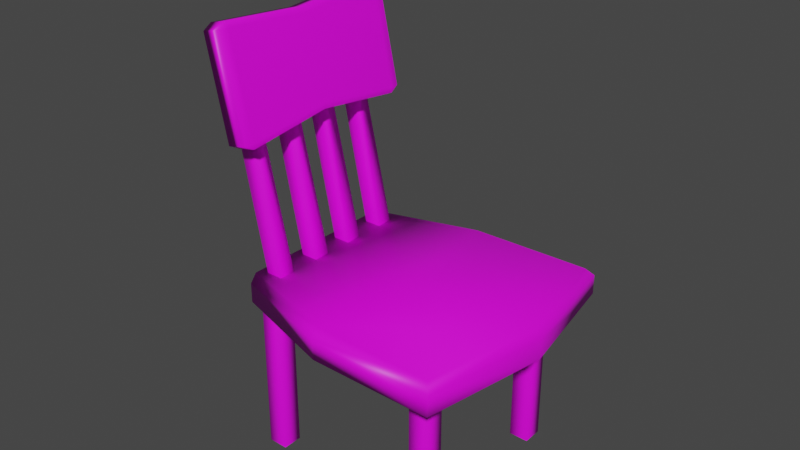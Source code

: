 # Source: chair.blend  (saved by Blender 3.3.6; exported with 4.5.12 LTS)
import bpy
from mathutils import Matrix  # noqa: F401  (used for matrix-valued properties, if any)

bpy.ops.wm.read_factory_settings(use_empty=True)
scene = bpy.context.scene
scene.name = 'Scene'

# ---- collections
col_collection = bpy.data.collections.new('Collection'); scene.collection.children.link(col_collection)

# ---- images (referenced by path relative to the original .blend; pixels are not part of the script)
import os
ASSET_DIR = os.environ.get("B2B_ASSET_DIR", "")  # directory of the original .blend (textures are referenced by path, not embedded)
HERE = os.path.dirname(os.path.abspath(__file__))  # packed textures are extracted next to this script under _unpacked/

def load_image(name, relpath, width, height, colorspace="sRGB"):
    """Load a texture the original file referenced (path relative to the .blend, or extracted next to this script)."""
    p = next((c for c in (os.path.join(HERE, relpath), os.path.join(ASSET_DIR, relpath)) if relpath and os.path.exists(c)), "")
    if p:
        img = bpy.data.images.load(p, check_existing=True)
        img.name = name
    else:  # same state as the original file: an image datablock whose file is absent (Cycles renders it pink)
        img = bpy.data.images.new(name, width, height)
        img.source = "FILE"
        img.filepath = "//" + (relpath or name)
    img.colorspace_settings.name = colorspace
    return img
img_chairtexture = load_image('chairTexture', '', 1024, 1024, 'sRGB')

# ---- materials (node trees are filled in below, after node groups)
mat_chairmat = bpy.data.materials.new('chairMat')
mat_chairmat.alpha_threshold = 0.0
mat_chairmat.use_transparent_shadow = False
mat_chairmat.roughness = 0.5
mat_chairmat.line_color = (0.0, 0.0, 0.0, 1.0)

# ---- material node trees
mat_chairmat.use_nodes = True; mat_chairmat.node_tree.nodes.clear()
_N = mat_chairmat.node_tree.nodes; _L = mat_chairmat.node_tree.links
n0 = _N.new('ShaderNodeOutputMaterial'); n0.name = 'Material Output'; n0.location = (300, 300)
n1 = _N.new('ShaderNodeBsdfPrincipled'); n1.name = 'Principled BSDF'; n1.location = (10, 300)
n1.distribution = 'GGX'
n1.subsurface_method = 'RANDOM_WALK_SKIN'
n1.inputs[3].default_value = 1.45
n1.inputs[27].default_value = (0.0, 0.0, 0.0, 1.0)
n1.inputs[28].default_value = 1.0
n2 = _N.new('ShaderNodeTexImage'); n2.name = 'Image Texture'; n2.location = (-280, 260)
n2.image = img_chairtexture
_L.new(n1.outputs[0], n0.inputs[0])
_L.new(n2.outputs[0], n1.inputs[0])
n0.is_active_output = True

# ---- world
world_world = bpy.data.worlds.new('World'); scene.world = world_world
world_world.use_nodes = True; world_world.node_tree.nodes.clear()
_N = world_world.node_tree.nodes; _L = world_world.node_tree.links
n0 = _N.new('ShaderNodeOutputWorld'); n0.name = 'World Output'; n0.location = (300, 300)
n1 = _N.new('ShaderNodeBackground'); n1.name = 'Background'; n1.location = (10, 300)
n1.inputs[0].default_value = (0.05088, 0.05088, 0.05088, 1.0)
_L.new(n1.outputs[0], n0.inputs[0])
n0.is_active_output = True
world_world.color = (0.05088, 0.05088, 0.05088)
world_world.use_sun_shadow = False
world_world.sun_shadow_jitter_overblur = 0.0

# ---- meshes
me_cube_001 = bpy.data.meshes.new('Cube.001')
me_cube_001.from_pydata([(-9.795, -8.988, -1.0), (-9.795, -8.988, 1.0), (-9.795, -6.988, -1.0), (-9.795, -6.988, 1.0), (-7.795, -8.988, -1.0), (-7.795, -8.988, 1.0), (-7.795, -6.988, -1.0), (-7.795, -6.988, 1.0), (9.795, -8.988, -1.0), (9.795, -8.988, 1.0), (9.795, -6.988, -1.0), (9.795, -6.988, 1.0), (7.795, -8.988, -1.0), (7.795, -8.988, 1.0), (7.795, -6.988, -1.0), (7.795, -6.988, 1.0), (-9.795, 8.988, -1.0), (-9.795, 8.988, 1.0), (-9.795, 6.988, -1.0), (-9.795, 6.988, 1.0), (-7.795, 8.988, -1.0), (-7.795, 8.988, 1.0), (-7.795, 6.988, -1.0), (-7.795, 6.988, 1.0), (9.795, 8.988, -1.0), (9.795, 8.988, 1.0), (9.795, 6.988, -1.0), (9.795, 6.988, 1.0), (7.795, 8.988, -1.0), (7.795, 8.988, 1.0), (7.795, 6.988, -1.0), (7.795, 6.988, 1.0)], [], [(0, 1, 3, 2), (2, 3, 7, 6), (6, 7, 5, 4), (4, 5, 1, 0), (2, 6, 4, 0), (7, 3, 1, 5), (8, 10, 11, 9), (10, 14, 15, 11), (14, 12, 13, 15), (12, 8, 9, 13), (10, 8, 12, 14), (15, 13, 9, 11), (16, 18, 19, 17), (18, 22, 23, 19), (22, 20, 21, 23), (20, 16, 17, 21), (18, 16, 20, 22), (23, 21, 17, 19), (24, 25, 27, 26), (26, 27, 31, 30), (30, 31, 29, 28), (28, 29, 25, 24), (26, 30, 28, 24), (31, 27, 25, 29)])
me_cube_001.polygons.foreach_set('use_smooth', [True] * 24)
_uv = me_cube_001.uv_layers.new(name='UVMap')
_uv.uv.foreach_set('vector', [0.3379, 0.2588, 0.5645, 0.2568, 0.5645, 0.5068, 0.3379, 0.5088, 0.3339, 0.2831, 0.5547, 0.2831, 0.5547, 0.504, 0.3339, 0.504, 0.3345, 0.3951, 0.5639, 0.3892, 0.5639, 0.5756, 0.3345, 0.5815, 0.3301, 0.2842, 0.5664, 0.2861, 0.5664, 0.5361, 0.3301, 0.5342, 0.125, 0.5, 0.375, 0.5, 0.375, 0.75, 0.125, 0.75, 0.625, 0.5, 0.875, 0.5, 0.875, 0.75, 0.625, 0.75, 0.3379, 0.2588, 0.3379, 0.5088, 0.5645, 0.5068, 0.5645, 0.2568, 0.3339, 0.2831, 0.3339, 0.504, 0.5547, 0.504, 0.5547, 0.2831, 0.3345, 0.3951, 0.3345, 0.5815, 0.5639, 0.5756, 0.5639, 0.3892, 0.3301, 0.2842, 0.3301, 0.5342, 0.5664, 0.5361, 0.5664, 0.2861, 0.125, 0.5, 0.125, 0.75, 0.375, 0.75, 0.375, 0.5, 0.625, 0.5, 0.625, 0.75, 0.875, 0.75, 0.875, 0.5, 0.3379, 0.2588, 0.3379, 0.5088, 0.5645, 0.5068, 0.5645, 0.2568, 0.3339, 0.2831, 0.3339, 0.504, 0.5547, 0.504, 0.5547, 0.2831, 0.3345, 0.3951, 0.3345, 0.5815, 0.5639, 0.5756, 0.5639, 0.3892, 0.3301, 0.2842, 0.3301, 0.5342, 0.5664, 0.5361, 0.5664, 0.2861, 0.125, 0.5, 0.125, 0.75, 0.375, 0.75, 0.375, 0.5, 0.625, 0.5, 0.625, 0.75, 0.875, 0.75, 0.875, 0.5, 0.3379, 0.2588, 0.5645, 0.2568, 0.5645, 0.5068, 0.3379, 0.5088, 0.3339, 0.2831, 0.5547, 0.2831, 0.5547, 0.504, 0.3339, 0.504, 0.3345, 0.3951, 0.5639, 0.3892, 0.5639, 0.5756, 0.3345, 0.5815, 0.3301, 0.2842, 0.5664, 0.2861, 0.5664, 0.5361, 0.3301, 0.5342, 0.125, 0.5, 0.375, 0.5, 0.375, 0.75, 0.125, 0.75, 0.625, 0.5, 0.875, 0.5, 0.875, 0.75, 0.625, 0.75])
me_cube_001.materials.append(mat_chairmat)
me_cube_001.update()
me_cube_002 = bpy.data.meshes.new('Cube.002')
me_cube_002.from_pydata([(-11.61, -9.11, -0.1951), (-17.23, -9.11, 2.454), (-11.61, -7.11, -0.1951), (-17.23, -7.11, 2.454), (-9.653, -9.11, -0.1567), (-16.02, -9.11, 2.61), (-9.653, -7.11, -0.1567), (-16.02, -7.11, 2.61), (-11.61, -3.652, -0.1951), (-17.23, -3.652, 2.454), (-11.61, -1.652, -0.1951), (-17.23, -1.652, 2.454), (-9.653, -3.652, -0.1567), (-16.02, -3.652, 2.61), (-9.653, -1.652, -0.1567), (-16.02, -1.652, 2.61), (-11.61, 9.11, -0.1951), (-17.23, 9.11, 2.454), (-11.61, 7.11, -0.1951), (-17.23, 7.11, 2.454), (-9.653, 9.11, -0.1567), (-16.02, 9.11, 2.61), (-9.653, 7.11, -0.1567), (-16.02, 7.11, 2.61), (-11.61, 3.652, -0.1951), (-17.23, 3.652, 2.454), (-11.61, 1.652, -0.1951), (-17.23, 1.652, 2.454), (-9.653, 3.652, -0.1567), (-16.02, 3.652, 2.61), (-9.653, 1.652, -0.1567), (-16.02, 1.652, 2.61)], [], [(0, 1, 3, 2), (2, 3, 7, 6), (6, 7, 5, 4), (4, 5, 1, 0), (2, 6, 4, 0), (7, 3, 1, 5), (8, 9, 11, 10), (10, 11, 15, 14), (14, 15, 13, 12), (12, 13, 9, 8), (10, 14, 12, 8), (15, 11, 9, 13), (16, 18, 19, 17), (18, 22, 23, 19), (22, 20, 21, 23), (20, 16, 17, 21), (18, 16, 20, 22), (23, 21, 17, 19), (24, 26, 27, 25), (26, 30, 31, 27), (30, 28, 29, 31), (28, 24, 25, 29), (26, 24, 28, 30), (31, 29, 25, 27)])
me_cube_002.polygons.foreach_set('use_smooth', [True] * 24)
_uv = me_cube_002.uv_layers.new(name='UVMap')
_uv.uv.foreach_set('vector', [0.3409, 0.2071, 0.5575, 0.2071, 0.5575, 0.4237, 0.3409, 0.4237, 0.3379, 0.3135, 0.5586, 0.3135, 0.5586, 0.5341, 0.3379, 0.5341, 0.34, 0.3791, 0.5603, 0.3791, 0.5603, 0.5994, 0.34, 0.5994, 0.3427, 0.1142, 0.5518, 0.1142, 0.5518, 0.3233, 0.3427, 0.3233, 0.125, 0.5, 0.375, 0.5, 0.375, 0.75, 0.125, 0.75, 0.06551, 0.3516, 0.2548, 0.3516, 0.2548, 0.5409, 0.06551, 0.5409, 0.3483, 0.1325, 0.554, 0.1325, 0.554, 0.3382, 0.3483, 0.3382, 0.3375, 0.3023, 0.5629, 0.3023, 0.5629, 0.5277, 0.3375, 0.5277, 0.3372, 0.4271, 0.5554, 0.4271, 0.5554, 0.6452, 0.3372, 0.6452, 0.3482, 0.3609, 0.5541, 0.3609, 0.5541, 0.5668, 0.3482, 0.5668, 0.125, 0.5, 0.375, 0.5, 0.375, 0.75, 0.125, 0.75, 0.05815, 0.3238, 0.268, 0.3238, 0.268, 0.5336, 0.05815, 0.5336, 0.3409, 0.2071, 0.3409, 0.4237, 0.5575, 0.4237, 0.5575, 0.2071, 0.3379, 0.3135, 0.3379, 0.5341, 0.5586, 0.5341, 0.5586, 0.3135, 0.34, 0.3791, 0.34, 0.5994, 0.5603, 0.5994, 0.5603, 0.3791, 0.3427, 0.1142, 0.3427, 0.3233, 0.5518, 0.3233, 0.5518, 0.1142, 0.125, 0.5, 0.125, 0.75, 0.375, 0.75, 0.375, 0.5, 0.06551, 0.3516, 0.06551, 0.5409, 0.2548, 0.5409, 0.2548, 0.3516, 0.3483, 0.1325, 0.3483, 0.3382, 0.554, 0.3382, 0.554, 0.1325, 0.3375, 0.3023, 0.3375, 0.5277, 0.5629, 0.5277, 0.5629, 0.3023, 0.3372, 0.4271, 0.3372, 0.6452, 0.5554, 0.6452, 0.5554, 0.4271, 0.3482, 0.3609, 0.3482, 0.5668, 0.5541, 0.5668, 0.5541, 0.3609, 0.125, 0.5, 0.125, 0.75, 0.375, 0.75, 0.375, 0.5, 0.05815, 0.3238, 0.05815, 0.5336, 0.268, 0.5336, 0.268, 0.3238])
me_cube_002.materials.append(mat_chairmat)
me_cube_002.update()
me_cube_003 = bpy.data.meshes.new('Cube.003')
me_cube_003.from_pydata([(1.0, 0.0, 0.7778), (0.9034, 0.0, 0.8745), (1.0, 0.0, -0.7196), (0.9034, 0.0, -0.8162), (-1.0, 0.0, 0.7778), (-0.9034, 0.0, 0.8745), (-1.0, 0.0, -0.7196), (-0.9034, 0.0, -0.8162), (-0.9034, -0.9034, -1.0), (-0.9034, -1.0, -0.9034), (-1.0, -0.9034, -0.9034), (-0.9034, -1.0, 0.9034), (-0.9034, -0.9034, 1.0), (-1.0, -0.9034, 0.9034), (-0.9034, 0.9034, -1.0), (-1.0, 0.9034, -0.9034), (-0.9034, 1.0, -0.9034), (-0.9034, 0.9034, 1.0), (-0.9034, 1.0, 0.9034), (-1.0, 0.9034, 0.9034), (0.9034, -0.9034, -1.0), (1.0, -0.9034, -0.9034), (0.9034, -1.0, -0.9034), (0.9034, -0.9034, 1.0), (0.9034, -1.0, 0.9034), (1.0, -0.9034, 0.9034), (0.9034, 0.9034, -1.0), (0.9034, 1.0, -0.9034), (1.0, 0.9034, -0.9034), (0.9034, 0.9034, 1.0), (1.0, 0.9034, 0.9034), (0.9034, 1.0, 0.9034), (16.88, 1.244, -4.627), (16.88, -1.244, -4.627), (-3.544, 0.902, -3.72), (-3.544, -0.902, -3.72), (-3.544, 0.0, -3.72), (-3.006, 0.0, -3.222), (18.87, 0.0, -4.715), (16.88, 1.163, -4.105), (17.25, 1.244, -4.281), (16.88, -1.163, -4.105), (17.25, -1.244, -4.281), (-3.006, 0.8328, -3.222), (-3.17, 0.902, -3.374), (-3.17, -0.902, -3.374), (-3.006, -0.8328, -3.222), (19.24, 0.0, -4.369), (18.74, 0.0, -4.187), (5.994, 1.231, -4.144), (5.994, -1.231, -4.144), (6.988, 0.0, -4.188), (6.264, -1.144, -3.634), (6.368, -1.231, -3.797), (6.264, 1.144, -3.634), (6.368, 1.231, -3.797), (7.192, 0.0, -3.675)], [], [(22, 24, 11, 9), (2, 0, 25, 21), (14, 26, 3, 7), (1, 5, 12, 23), (6, 4, 19, 15), (16, 18, 31, 27), (8, 9, 10), (11, 12, 13), (14, 15, 16), (17, 18, 19), (20, 21, 22), (23, 24, 25), (26, 27, 28), (29, 30, 31), (7, 8, 10, 6), (9, 11, 13, 10), (5, 17, 19, 4), (18, 16, 15, 19), (26, 14, 16, 27), (17, 29, 31, 18), (30, 28, 27, 31), (3, 26, 28, 2), (1, 23, 25, 0), (24, 22, 21, 25), (8, 20, 22, 9), (23, 12, 11, 24), (7, 3, 20, 8), (29, 1, 0, 30), (20, 3, 2, 21), (12, 5, 4, 13), (14, 7, 6, 15), (10, 13, 4, 6), (29, 17, 5, 1), (28, 30, 0, 2), (36, 37, 43, 44, 34), (56, 37, 46, 52), (35, 45, 46, 37, 36), (51, 38, 33, 50), (50, 53, 45, 35), (54, 43, 37, 56), (49, 55, 40, 32), (49, 32, 38, 51), (38, 47, 42, 33), (52, 46, 45, 53), (48, 41, 42, 47), (54, 39, 40, 55), (39, 48, 47, 40), (32, 40, 47, 38), (43, 54, 55, 44), (41, 52, 53, 42), (34, 49, 51, 36), (34, 44, 55, 49), (39, 54, 56, 48), (33, 42, 53, 50), (36, 51, 50, 35), (48, 56, 52, 41)])
me_cube_003.polygons.foreach_set('use_smooth', [True] * 56)
_uv = me_cube_003.uv_layers.new(name='UVMap')
_uv.uv.foreach_set('vector', [0.7721, 0.3955, 0.9598, 0.3954, 0.9598, 0.4695, 0.7721, 0.4696, 0.944, 0.2514, 0.7854, 0.2514, 0.7721, 0.2144, 0.9634, 0.2144, 0.9633, 0.1074, 0.7721, 0.1074, 0.7727, 0.07034, 0.9639, 0.07034, 0.8675, 0.489, 0.8675, 0.5627, 0.7718, 0.5632, 0.7718, 0.4895, 0.7916, 0.1609, 0.9501, 0.1609, 0.9634, 0.1979, 0.7721, 0.1979, 0.7721, 0.3049, 0.9598, 0.3049, 0.9598, 0.379, 0.7721, 0.3789, 0.9633, 0.03331, 0.9636, 0.02935, 0.9739, 0.03331, 0.9598, 0.4695, 0.9718, 0.4695, 0.9618, 0.4735, 0.9633, 0.1074, 0.9739, 0.1074, 0.9636, 0.1113, 0.9718, 0.3049, 0.9598, 0.3049, 0.9618, 0.301, 0.9737, 0.2144, 0.9634, 0.2144, 0.9634, 0.2104, 0.9718, 0.3954, 0.9598, 0.3954, 0.9618, 0.3915, 0.9737, 0.2884, 0.9634, 0.2924, 0.9634, 0.2884, 0.9718, 0.379, 0.9618, 0.3829, 0.9598, 0.379, 0.9639, 0.07034, 0.9633, 0.03331, 0.9739, 0.03331, 0.9744, 0.07034, 0.7721, 0.1199, 0.9634, 0.1199, 0.9634, 0.1238, 0.7721, 0.1238, 0.9604, 0.1609, 0.9737, 0.1979, 0.9634, 0.1979, 0.9501, 0.1609, 0.9634, 0.2019, 0.7721, 0.2019, 0.7721, 0.1979, 0.9634, 0.1979, 0.7721, 0.1074, 0.9633, 0.1074, 0.9636, 0.1113, 0.7724, 0.1113, 0.9718, 0.3049, 0.9718, 0.379, 0.9598, 0.379, 0.9598, 0.3049, 0.7721, 0.2884, 0.9634, 0.2884, 0.9634, 0.2924, 0.7721, 0.2924, 0.9542, 0.2514, 0.9737, 0.2884, 0.9634, 0.2884, 0.944, 0.2514, 0.8675, 0.489, 0.7718, 0.4895, 0.7718, 0.4852, 0.8675, 0.4847, 0.7721, 0.2104, 0.9634, 0.2104, 0.9634, 0.2144, 0.7721, 0.2144, 0.9633, 0.03331, 0.7721, 0.03331, 0.7724, 0.02935, 0.9636, 0.02935, 0.9718, 0.3954, 0.9718, 0.4695, 0.9598, 0.4695, 0.9598, 0.3954, 0.9639, 0.07034, 0.7727, 0.07034, 0.7721, 0.03331, 0.9633, 0.03331, 0.9631, 0.4895, 0.8675, 0.489, 0.8675, 0.4847, 0.9631, 0.4852, 0.9737, 0.2144, 0.9542, 0.2514, 0.944, 0.2514, 0.9634, 0.2144, 0.9737, 0.1238, 0.9604, 0.1609, 0.9501, 0.1609, 0.9634, 0.1238, 0.9633, 0.1074, 0.9639, 0.07034, 0.9744, 0.07034, 0.9739, 0.1074, 0.7721, 0.1238, 0.9634, 0.1238, 0.9501, 0.1609, 0.7916, 0.1609, 0.9631, 0.4895, 0.9631, 0.5632, 0.8675, 0.5627, 0.8675, 0.489, 0.9634, 0.2884, 0.7721, 0.2884, 0.7854, 0.2514, 0.944, 0.2514, 0.7945, 0.6269, 0.8472, 0.6269, 0.8472, 0.661, 0.8312, 0.6638, 0.7945, 0.6638, 0.4477, 0.5234, 0.4477, 0.9411, 0.3595, 0.9411, 0.3265, 0.5615, 0.7945, 0.5899, 0.8312, 0.5899, 0.8472, 0.5927, 0.8472, 0.6269, 0.7945, 0.6269, 0.162, 0.5166, 0.162, 0.02935, 0.2938, 0.1109, 0.2924, 0.5574, 0.6874, 0.5714, 0.725, 0.5567, 0.7321, 0.9481, 0.6944, 0.9628, 0.5688, 0.5615, 0.5358, 0.9411, 0.4477, 0.9411, 0.4477, 0.5234, 0.6021, 0.4208, 0.6398, 0.4355, 0.6392, 0.882, 0.6016, 0.8673, 0.03166, 0.5574, 0.03026, 0.1109, 0.162, 0.02935, 0.162, 0.5166, 0.7124, 0.04406, 0.75, 0.02935, 0.7245, 0.1102, 0.6868, 0.1249, 0.7433, 0.5613, 0.75, 0.9417, 0.7321, 0.9481, 0.725, 0.5567, 0.4477, 0.0506, 0.3246, 0.1266, 0.3159, 0.1107, 0.4477, 0.02935, 0.6581, 0.4309, 0.6574, 0.8664, 0.6392, 0.882, 0.6398, 0.4355, 0.5708, 0.1266, 0.4477, 0.0506, 0.4477, 0.02935, 0.5794, 0.1107, 0.6016, 0.8673, 0.6392, 0.882, 0.6647, 0.9628, 0.6271, 0.9481, 0.6647, 0.05048, 0.6581, 0.4309, 0.6398, 0.4355, 0.6468, 0.04406, 0.7427, 0.1258, 0.7433, 0.5613, 0.725, 0.5567, 0.7245, 0.1102, 0.06652, 0.9486, 0.03166, 0.5574, 0.162, 0.5166, 0.162, 0.9486, 0.6091, 0.02935, 0.6468, 0.04406, 0.6398, 0.4355, 0.6021, 0.4208, 0.5708, 0.1266, 0.5688, 0.5615, 0.4477, 0.5234, 0.4477, 0.0506, 0.6868, 0.1249, 0.7245, 0.1102, 0.725, 0.5567, 0.6874, 0.5714, 0.162, 0.9486, 0.162, 0.5166, 0.2924, 0.5574, 0.2575, 0.9486, 0.4477, 0.0506, 0.4477, 0.5234, 0.3265, 0.5615, 0.3246, 0.1266])
me_cube_003.materials.append(mat_chairmat)
me_cube_003.use_mirror_z = True
me_cube_003.use_paint_bone_selection = False
me_cube_003.use_paint_mask = True
me_cube_003.update()

# ---- objects
ob_cube_001 = bpy.data.objects.new('Cube.001', me_cube_001)
ob_cube_002 = bpy.data.objects.new('Cube.002', me_cube_002)
ob_chair = bpy.data.objects.new('chair', me_cube_003)

# ---- transforms, parenting, visibility, modifiers, constraints
ob_cube_001.location = (0.0, 0.0, 0.621)
ob_cube_001.scale = (0.07949, 0.07949, 0.6626)
ob_cube_002.location = (0.0, 0.0, 1.427)
ob_cube_002.scale = (0.06735, 0.06735, 0.6862)
ob_chair.location = (-0.9176, 0.0, 2.863)
ob_chair.rotation_euler = (0.0, -0.2155, 0.0)
ob_chair.scale = (0.08975, 0.8036, 0.4425)
ob_chair.use_mesh_mirror_z = True

# ---- collection membership
col_collection.objects.link(ob_cube_001)
col_collection.objects.link(ob_cube_002)
col_collection.objects.link(ob_chair)

# ---- scene / render settings (as saved in the file)
scene.frame_start = 1; scene.frame_end = 250; scene.frame_set(1)
scene.render.engine = 'BLENDER_EEVEE_NEXT'
scene.cycles.sampling_pattern = 'TABULATED_SOBOL'
scene.cycles.use_light_tree = False
scene.view_settings.view_transform = 'Filmic'
bpy.context.view_layer.update()

# ---- added for rendering (the .blend has no active camera and no usable light): camera, sun
cam_auto = bpy.data.cameras.new('AutoCamera')
cam_auto.lens = 50.0
cam_auto.sensor_width = 36.0
cam_auto.clip_end = 1000.0
ob_auto_camera = bpy.data.objects.new('AutoCamera', cam_auto)
scene.collection.objects.link(ob_auto_camera)
ob_auto_camera.location = (4.4958, -5.45946, 5.45125)
ob_auto_camera.rotation_euler = (1.09748, -7.21219e-08, 0.694738)
scene.camera = ob_auto_camera
light_auto_sun = bpy.data.lights.new('AutoSun', 'SUN')
light_auto_sun.energy = 3.0
light_auto_sun.angle = 0.0523599
ob_auto_sun = bpy.data.objects.new('AutoSun', light_auto_sun)
scene.collection.objects.link(ob_auto_sun)
ob_auto_sun.rotation_euler = (0.872665, 0.174533, 0.523599)
bpy.context.view_layer.update()
